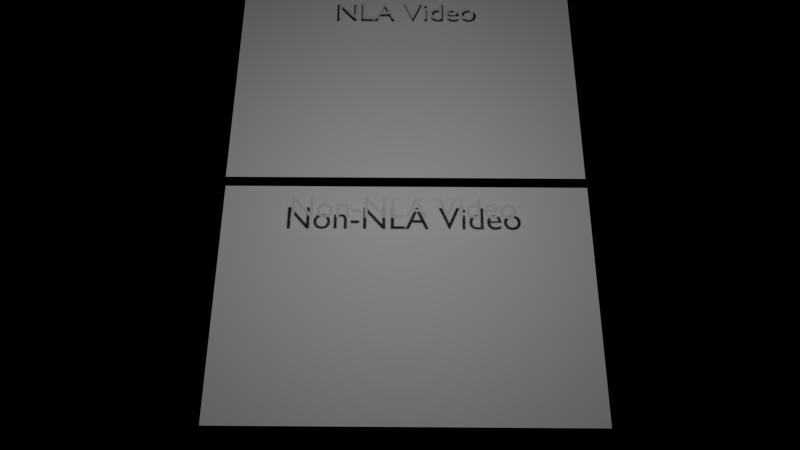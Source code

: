 # Source: video_nla.blend  (saved by Blender 2.75.0; exported with 4.5.12 LTS)
import bpy
from mathutils import Matrix  # noqa: F401  (used for matrix-valued properties, if any)

bpy.ops.wm.read_factory_settings(use_empty=True)
scene = bpy.context.scene
scene.name = 'Scene'

# ---- collections
col_collection_1 = bpy.data.collections.new('Collection 1'); scene.collection.children.link(col_collection_1)

# ---- materials (node trees are filled in below, after node groups)
mat_material = bpy.data.materials.new('Material')
mat_material.alpha_threshold = 0.0
mat_material.diffuse_color = (0.6267, 0.6267, 0.6267, 1.0)
mat_material.roughness = 0.5
mat_material_001 = bpy.data.materials.new('Material.001')
mat_material_001.alpha_threshold = 0.0
mat_material_001.roughness = 0.5
mat_material_000 = bpy.data.materials.new('Material.000')
mat_material_000.alpha_threshold = 0.0
mat_material_000.roughness = 0.5

# ---- material node trees

# ---- world
world_world = bpy.data.worlds.new('World'); scene.world = world_world
world_world.color = (0.0, 0.0, 0.0)
world_world.use_sun_shadow = False
world_world.sun_shadow_jitter_overblur = 0.0
world_world.cycles.sampling_method = 'MANUAL'
world_world.cycles.sample_map_resolution = 256

# ---- cameras
cam_camera = bpy.data.cameras.new('Camera')
cam_camera.sensor_fit = 'VERTICAL'
cam_camera.clip_end = 100.0
cam_camera.lens = 35.0
cam_camera.sensor_width = 32.0
cam_camera.sensor_height = 18.0
cam_camera.ortho_scale = 7.314
cam_camera.dof.focus_distance = 0.0
cam_camera.dof.aperture_fstop = 128.0

# ---- lights
light_lamp = bpy.data.lights.new('Lamp', 'POINT')
light_lamp.transmission_factor = 0.0
light_lamp.cutoff_distance = 30.0
light_lamp.energy = 100.0
light_lamp.shadow_buffer_clip_start = 1.001
light_lamp.shadow_soft_size = 0.1
light_lamp.shadow_maximum_resolution = 0.006
light_lamp.use_absolute_resolution = True
light_lamp.cycles.use_multiple_importance_sampling = False

# ---- meshes
me_plane_001 = bpy.data.meshes.new('Plane.001')
me_plane_001.from_pydata([(-1.5, -1.0, 0.0), (1.5, -1.0, 0.0), (-1.5, 1.0, 0.0), (1.5, 1.0, 0.0)], [], [(0, 1, 3, 2)])
_uv = me_plane_001.uv_layers.new(name='UVMap')
_uv.uv.foreach_set('vector', [0.0, 0.0, 1.0, 0.0, 1.0, 1.0, 0.0, 1.0])
me_plane_001.materials.append(mat_material_001)
me_plane_001.use_remesh_preserve_volume = False
me_plane_001.use_remesh_preserve_attributes = False
me_plane_001.use_mirror_vertex_groups = False
me_plane_001.update()
me_plane = bpy.data.meshes.new('Plane')
me_plane.from_pydata([(-1.5, -1.0, 0.0), (1.5, -1.0, 0.0), (-1.5, 1.0, 0.0), (1.5, 1.0, 0.0)], [], [(0, 1, 3, 2)])
_uv = me_plane.uv_layers.new(name='UVMap')
_uv.uv.foreach_set('vector', [0.0, 0.0, 1.0, 0.0, 1.0, 1.0, 0.0, 1.0])
me_plane.materials.append(mat_material_000)
me_plane.use_remesh_preserve_volume = False
me_plane.use_remesh_preserve_attributes = False
me_plane.use_mirror_vertex_groups = False
me_plane.update()

# ---- curves / text
txt_text_001 = bpy.data.curves.new('Text.001', 'FONT')
txt_text_001.dimensions = '2D'
txt_text_001.body = 'Non-NLA Video'
txt_text_001.materials.append(mat_material)
txt_text_001.use_path_clamp = True
txt_text_001.bevel_resolution = 0
txt_text = bpy.data.curves.new('Text', 'FONT')
txt_text.dimensions = '2D'
txt_text.body = 'NLA Video'
txt_text.materials.append(mat_material)
txt_text.use_path_clamp = True
txt_text.bevel_resolution = 0

# ---- objects
ob_text_001 = bpy.data.objects.new('Text.001', txt_text_001)
ob_text = bpy.data.objects.new('Text', txt_text)
ob_plane_001 = bpy.data.objects.new('Plane.001', me_plane_001)
ob_plane = bpy.data.objects.new('Plane', me_plane)
ob_lamp = bpy.data.objects.new('Lamp', light_lamp)
ob_camera = bpy.data.objects.new('Camera', cam_camera)

# ---- transforms, parenting, visibility, modifiers, constraints
ob_text_001.location = (-0.8825, -0.1287, 0.1821)
ob_text_001.scale = (0.2694, 0.2694, 0.2694)
ob_text_001.lineart.crease_threshold = 0.0
ob_text.location = (-0.5789, 1.878, 0.1821)
ob_text.scale = (0.269, 0.269, 0.269)
ob_text.lineart.crease_threshold = 0.0
ob_plane_001.location = (0.05, -0.7447, 0.0)
ob_plane_001.lineart.crease_threshold = 0.0
ob_plane.location = (0.04286, 1.342, 0.0)
ob_plane.lineart.crease_threshold = 0.0
ob_lamp.location = (0.0, 0.0, 3.0)
ob_lamp.rotation_euler = (0.6503, 0.05522, 1.866)
ob_lamp.lock_rotations_4d = False
ob_lamp.empty_display_type = 'ARROWS'
ob_lamp.color = (0.0, 0.0, 0.0, 0.0)
ob_lamp.lineart.crease_threshold = 0.0
ob_camera.location = (0.02246, -3.309, 6.333)
ob_camera.rotation_euler = (0.469, -3.57e-09, 0.007)
ob_camera.lock_rotations_4d = False
ob_camera.empty_display_type = 'ARROWS'
ob_camera.color = (0.0, 0.0, 0.0, 0.0)
ob_camera.display_type = 'WIRE'
ob_camera.lineart.crease_threshold = 0.0

# ---- collection membership
col_collection_1.objects.link(ob_text_001)
col_collection_1.objects.link(ob_text)
col_collection_1.objects.link(ob_plane_001)
col_collection_1.objects.link(ob_plane)
col_collection_1.objects.link(ob_lamp)
col_collection_1.objects.link(ob_camera)

# ---- scene / render settings (as saved in the file)
scene.camera = ob_camera
scene.frame_start = 1; scene.frame_end = 400; scene.frame_set(0)
scene.render.engine = 'BLENDER_EEVEE_NEXT'
scene.render.resolution_percentage = 50
scene.render.fps = 30
scene.render.dither_intensity = 0.0
scene.cycles.use_denoising = False
scene.cycles.samples = 10
scene.cycles.sampling_pattern = 'TABULATED_SOBOL'
scene.cycles.light_sampling_threshold = 0.0
scene.cycles.use_adaptive_sampling = False
scene.cycles.use_light_tree = False
scene.cycles.blur_glossy = 0.0
scene.cycles.pixel_filter_type = 'GAUSSIAN'
scene.cycles.sample_clamp_indirect = 0.0
scene.view_settings.view_transform = 'Standard'
bpy.context.view_layer.update()
